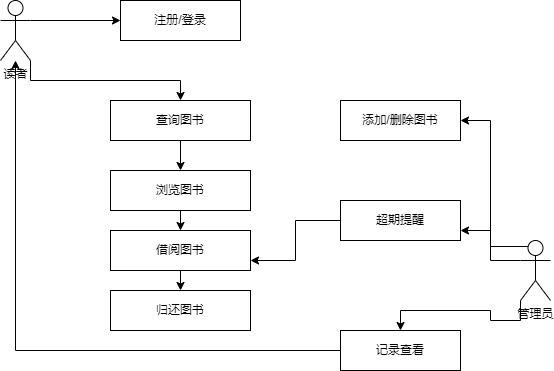

The diagram above was exported from draw.io. Its source (the exported page's mxGraphModel, read from the mxfile embedded in the PNG):
<mxGraphModel dx="1106" dy="664" grid="1" gridSize="10" guides="1" tooltips="1" connect="1" arrows="1" fold="1" page="1" pageScale="1" pageWidth="827" pageHeight="1169" math="0" shadow="0">
  <root>
    <mxCell id="0" />
    <mxCell id="1" parent="0" />
    <mxCell id="jfPF-SsG3Sm3Ntzu8EkV-16" style="edgeStyle=orthogonalEdgeStyle;rounded=0;orthogonalLoop=1;jettySize=auto;html=1;exitX=0.25;exitY=0.1;exitDx=0;exitDy=0;exitPerimeter=0;entryX=1;entryY=0.5;entryDx=0;entryDy=0;" edge="1" parent="1" source="jfPF-SsG3Sm3Ntzu8EkV-1" target="jfPF-SsG3Sm3Ntzu8EkV-11">
      <mxGeometry relative="1" as="geometry" />
    </mxCell>
    <mxCell id="jfPF-SsG3Sm3Ntzu8EkV-17" style="edgeStyle=orthogonalEdgeStyle;rounded=0;orthogonalLoop=1;jettySize=auto;html=1;exitX=0;exitY=0.3333333333333333;exitDx=0;exitDy=0;exitPerimeter=0;entryX=1;entryY=0.75;entryDx=0;entryDy=0;" edge="1" parent="1" source="jfPF-SsG3Sm3Ntzu8EkV-1" target="jfPF-SsG3Sm3Ntzu8EkV-12">
      <mxGeometry relative="1" as="geometry" />
    </mxCell>
    <mxCell id="jfPF-SsG3Sm3Ntzu8EkV-18" style="edgeStyle=orthogonalEdgeStyle;rounded=0;orthogonalLoop=1;jettySize=auto;html=1;exitX=0;exitY=1;exitDx=0;exitDy=0;exitPerimeter=0;" edge="1" parent="1" source="jfPF-SsG3Sm3Ntzu8EkV-1" target="jfPF-SsG3Sm3Ntzu8EkV-13">
      <mxGeometry relative="1" as="geometry" />
    </mxCell>
    <mxCell id="jfPF-SsG3Sm3Ntzu8EkV-1" value="管理员" style="shape=umlActor;verticalLabelPosition=bottom;verticalAlign=top;html=1;" vertex="1" parent="1">
      <mxGeometry x="580" y="280" width="30" height="60" as="geometry" />
    </mxCell>
    <mxCell id="jfPF-SsG3Sm3Ntzu8EkV-14" style="edgeStyle=orthogonalEdgeStyle;rounded=0;orthogonalLoop=1;jettySize=auto;html=1;exitX=1;exitY=0.3333333333333333;exitDx=0;exitDy=0;exitPerimeter=0;entryX=0;entryY=0.5;entryDx=0;entryDy=0;" edge="1" parent="1" source="jfPF-SsG3Sm3Ntzu8EkV-2" target="jfPF-SsG3Sm3Ntzu8EkV-9">
      <mxGeometry relative="1" as="geometry" />
    </mxCell>
    <mxCell id="jfPF-SsG3Sm3Ntzu8EkV-15" style="edgeStyle=orthogonalEdgeStyle;rounded=0;orthogonalLoop=1;jettySize=auto;html=1;exitX=1;exitY=1;exitDx=0;exitDy=0;exitPerimeter=0;entryX=0.5;entryY=0;entryDx=0;entryDy=0;" edge="1" parent="1" source="jfPF-SsG3Sm3Ntzu8EkV-2" target="jfPF-SsG3Sm3Ntzu8EkV-10">
      <mxGeometry relative="1" as="geometry" />
    </mxCell>
    <mxCell id="jfPF-SsG3Sm3Ntzu8EkV-2" value="读者" style="shape=umlActor;verticalLabelPosition=bottom;verticalAlign=top;html=1;" vertex="1" parent="1">
      <mxGeometry x="60" y="40" width="30" height="60" as="geometry" />
    </mxCell>
    <mxCell id="jfPF-SsG3Sm3Ntzu8EkV-9" value="注册/登录" style="rounded=0;whiteSpace=wrap;html=1;" vertex="1" parent="1">
      <mxGeometry x="180" y="40" width="120" height="40" as="geometry" />
    </mxCell>
    <mxCell id="jfPF-SsG3Sm3Ntzu8EkV-24" style="edgeStyle=orthogonalEdgeStyle;rounded=0;orthogonalLoop=1;jettySize=auto;html=1;exitX=0.5;exitY=1;exitDx=0;exitDy=0;entryX=0.5;entryY=0;entryDx=0;entryDy=0;" edge="1" parent="1" source="jfPF-SsG3Sm3Ntzu8EkV-10" target="jfPF-SsG3Sm3Ntzu8EkV-20">
      <mxGeometry relative="1" as="geometry" />
    </mxCell>
    <mxCell id="jfPF-SsG3Sm3Ntzu8EkV-10" value="查询图书" style="rounded=0;whiteSpace=wrap;html=1;" vertex="1" parent="1">
      <mxGeometry x="170" y="140" width="140" height="40" as="geometry" />
    </mxCell>
    <mxCell id="jfPF-SsG3Sm3Ntzu8EkV-11" value="添加/删除图书" style="rounded=0;whiteSpace=wrap;html=1;" vertex="1" parent="1">
      <mxGeometry x="400" y="140" width="120" height="40" as="geometry" />
    </mxCell>
    <mxCell id="jfPF-SsG3Sm3Ntzu8EkV-28" style="edgeStyle=orthogonalEdgeStyle;rounded=0;orthogonalLoop=1;jettySize=auto;html=1;exitX=0;exitY=0.5;exitDx=0;exitDy=0;entryX=1;entryY=0.75;entryDx=0;entryDy=0;" edge="1" parent="1" source="jfPF-SsG3Sm3Ntzu8EkV-12" target="jfPF-SsG3Sm3Ntzu8EkV-21">
      <mxGeometry relative="1" as="geometry" />
    </mxCell>
    <mxCell id="jfPF-SsG3Sm3Ntzu8EkV-12" value="超期提醒" style="rounded=0;whiteSpace=wrap;html=1;" vertex="1" parent="1">
      <mxGeometry x="400" y="240" width="120" height="40" as="geometry" />
    </mxCell>
    <mxCell id="jfPF-SsG3Sm3Ntzu8EkV-29" style="edgeStyle=orthogonalEdgeStyle;rounded=0;orthogonalLoop=1;jettySize=auto;html=1;exitX=0;exitY=0.5;exitDx=0;exitDy=0;" edge="1" parent="1" source="jfPF-SsG3Sm3Ntzu8EkV-13" target="jfPF-SsG3Sm3Ntzu8EkV-2">
      <mxGeometry relative="1" as="geometry" />
    </mxCell>
    <mxCell id="jfPF-SsG3Sm3Ntzu8EkV-13" value="记录查看" style="rounded=0;whiteSpace=wrap;html=1;" vertex="1" parent="1">
      <mxGeometry x="400" y="370" width="120" height="40" as="geometry" />
    </mxCell>
    <mxCell id="jfPF-SsG3Sm3Ntzu8EkV-25" style="edgeStyle=orthogonalEdgeStyle;rounded=0;orthogonalLoop=1;jettySize=auto;html=1;exitX=0.5;exitY=1;exitDx=0;exitDy=0;entryX=0.5;entryY=0;entryDx=0;entryDy=0;" edge="1" parent="1" source="jfPF-SsG3Sm3Ntzu8EkV-20" target="jfPF-SsG3Sm3Ntzu8EkV-21">
      <mxGeometry relative="1" as="geometry" />
    </mxCell>
    <mxCell id="jfPF-SsG3Sm3Ntzu8EkV-20" value="浏览图书" style="rounded=0;whiteSpace=wrap;html=1;" vertex="1" parent="1">
      <mxGeometry x="170" y="210" width="140" height="40" as="geometry" />
    </mxCell>
    <mxCell id="jfPF-SsG3Sm3Ntzu8EkV-26" style="edgeStyle=orthogonalEdgeStyle;rounded=0;orthogonalLoop=1;jettySize=auto;html=1;exitX=0.5;exitY=1;exitDx=0;exitDy=0;entryX=0.5;entryY=0;entryDx=0;entryDy=0;" edge="1" parent="1" source="jfPF-SsG3Sm3Ntzu8EkV-21" target="jfPF-SsG3Sm3Ntzu8EkV-22">
      <mxGeometry relative="1" as="geometry" />
    </mxCell>
    <mxCell id="jfPF-SsG3Sm3Ntzu8EkV-21" value="借阅图书" style="rounded=0;whiteSpace=wrap;html=1;" vertex="1" parent="1">
      <mxGeometry x="170" y="270" width="140" height="40" as="geometry" />
    </mxCell>
    <mxCell id="jfPF-SsG3Sm3Ntzu8EkV-22" value="归还图书" style="rounded=0;whiteSpace=wrap;html=1;" vertex="1" parent="1">
      <mxGeometry x="170" y="330" width="140" height="40" as="geometry" />
    </mxCell>
  </root>
</mxGraphModel>